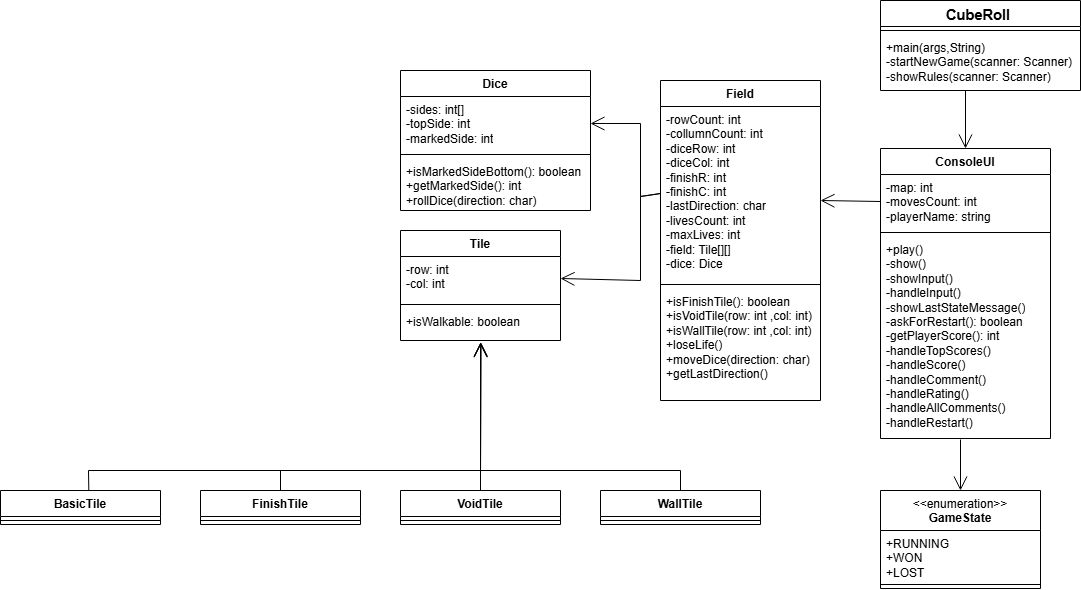

The diagram above was exported from draw.io. Its source (the exported page's mxGraphModel, read from the mxfile embedded in the PNG):
<mxGraphModel dx="3070" dy="870" grid="1" gridSize="10" guides="1" tooltips="1" connect="1" arrows="1" fold="1" page="1" pageScale="1" pageWidth="827" pageHeight="1169" math="0" shadow="0">
  <root>
    <mxCell id="0" />
    <mxCell id="1" parent="0" />
    <mxCell id="OAQs0e6nHL7MXAUKwx56-2" value="&lt;span id=&quot;docs-internal-guid-aabc2a2a-7fff-ea44-8433-42699b58f201&quot; style=&quot;font-weight:normal;&quot;&gt;&lt;span style=&quot;font-size: 11pt; font-family: Arial, sans-serif; background-color: transparent; font-weight: 700; font-variant-numeric: normal; font-variant-east-asian: normal; font-variant-alternates: normal; font-variant-position: normal; font-variant-emoji: normal; vertical-align: baseline; white-space-collapse: preserve;&quot;&gt;CubeRoll &lt;/span&gt;&lt;/span&gt;" style="swimlane;fontStyle=1;align=center;verticalAlign=top;childLayout=stackLayout;horizontal=1;startSize=26;horizontalStack=0;resizeParent=1;resizeParentMax=0;resizeLast=0;collapsible=1;marginBottom=0;whiteSpace=wrap;html=1;" parent="1" vertex="1">
      <mxGeometry x="710" y="280" width="200" height="90" as="geometry" />
    </mxCell>
    <mxCell id="OAQs0e6nHL7MXAUKwx56-4" value="" style="line;strokeWidth=1;fillColor=none;align=left;verticalAlign=middle;spacingTop=-1;spacingLeft=3;spacingRight=3;rotatable=0;labelPosition=right;points=[];portConstraint=eastwest;strokeColor=inherit;" parent="OAQs0e6nHL7MXAUKwx56-2" vertex="1">
      <mxGeometry y="26" width="200" height="8" as="geometry" />
    </mxCell>
    <mxCell id="OAQs0e6nHL7MXAUKwx56-5" value="+main(args,String)&lt;div&gt;-startNewGame(scanner: Scanner)&lt;/div&gt;&lt;div&gt;-showRules(scanner:&amp;nbsp;&lt;span style=&quot;background-color: transparent; color: light-dark(rgb(0, 0, 0), rgb(255, 255, 255));&quot;&gt;Scanner&lt;/span&gt;&lt;span style=&quot;background-color: transparent; color: light-dark(rgb(0, 0, 0), rgb(255, 255, 255));&quot;&gt;)&lt;/span&gt;&lt;/div&gt;" style="text;strokeColor=none;fillColor=none;align=left;verticalAlign=top;spacingLeft=4;spacingRight=4;overflow=hidden;rotatable=0;points=[[0,0.5],[1,0.5]];portConstraint=eastwest;whiteSpace=wrap;html=1;" parent="OAQs0e6nHL7MXAUKwx56-2" vertex="1">
      <mxGeometry y="34" width="200" height="56" as="geometry" />
    </mxCell>
    <mxCell id="OAQs0e6nHL7MXAUKwx56-10" value="Field" style="swimlane;fontStyle=1;align=center;verticalAlign=top;childLayout=stackLayout;horizontal=1;startSize=26;horizontalStack=0;resizeParent=1;resizeParentMax=0;resizeLast=0;collapsible=1;marginBottom=0;whiteSpace=wrap;html=1;" parent="1" vertex="1">
      <mxGeometry x="490" y="360" width="160" height="320" as="geometry" />
    </mxCell>
    <mxCell id="OAQs0e6nHL7MXAUKwx56-11" value="-rowCount: int&lt;div&gt;-collumnCount: int&lt;/div&gt;&lt;div&gt;-diceRow: int&lt;/div&gt;&lt;div&gt;-diceCol: int&lt;/div&gt;&lt;div&gt;-finishR: int&lt;/div&gt;&lt;div&gt;-finishC: int&lt;/div&gt;&lt;div&gt;-lastDirection: char&lt;/div&gt;&lt;div&gt;-livesCount: int&lt;/div&gt;&lt;div&gt;-maxLives: int&lt;/div&gt;&lt;div&gt;-field: Tile[][]&lt;/div&gt;&lt;div&gt;-dice: Dice&lt;br&gt;&lt;div&gt;&lt;br&gt;&lt;/div&gt;&lt;/div&gt;" style="text;strokeColor=none;fillColor=none;align=left;verticalAlign=top;spacingLeft=4;spacingRight=4;overflow=hidden;rotatable=0;points=[[0,0.5],[1,0.5]];portConstraint=eastwest;whiteSpace=wrap;html=1;" parent="OAQs0e6nHL7MXAUKwx56-10" vertex="1">
      <mxGeometry y="26" width="160" height="174" as="geometry" />
    </mxCell>
    <mxCell id="OAQs0e6nHL7MXAUKwx56-12" value="" style="line;strokeWidth=1;fillColor=none;align=left;verticalAlign=middle;spacingTop=-1;spacingLeft=3;spacingRight=3;rotatable=0;labelPosition=right;points=[];portConstraint=eastwest;strokeColor=inherit;" parent="OAQs0e6nHL7MXAUKwx56-10" vertex="1">
      <mxGeometry y="200" width="160" height="8" as="geometry" />
    </mxCell>
    <mxCell id="OAQs0e6nHL7MXAUKwx56-13" value="+isFinishTile(): boolean&lt;div&gt;+isVoidTile(row: int ,col: int)&lt;/div&gt;&lt;div&gt;+isWallTile&lt;span style=&quot;background-color: transparent; color: light-dark(rgb(0, 0, 0), rgb(255, 255, 255));&quot;&gt;(row: int ,col: int)&lt;/span&gt;&lt;/div&gt;&lt;div&gt;&lt;span style=&quot;background-color: transparent; color: light-dark(rgb(0, 0, 0), rgb(255, 255, 255));&quot;&gt;+loseLife()&lt;/span&gt;&lt;/div&gt;&lt;div&gt;&lt;span style=&quot;background-color: transparent; color: light-dark(rgb(0, 0, 0), rgb(255, 255, 255));&quot;&gt;+moveDice(direction: char)&lt;/span&gt;&lt;/div&gt;&lt;div&gt;&lt;span style=&quot;background-color: transparent; color: light-dark(rgb(0, 0, 0), rgb(255, 255, 255));&quot;&gt;+&lt;/span&gt;&lt;span style=&quot;background-color: transparent;&quot;&gt;getLastDirection()&lt;/span&gt;&lt;/div&gt;" style="text;strokeColor=none;fillColor=none;align=left;verticalAlign=top;spacingLeft=4;spacingRight=4;overflow=hidden;rotatable=0;points=[[0,0.5],[1,0.5]];portConstraint=eastwest;whiteSpace=wrap;html=1;" parent="OAQs0e6nHL7MXAUKwx56-10" vertex="1">
      <mxGeometry y="208" width="160" height="112" as="geometry" />
    </mxCell>
    <mxCell id="OAQs0e6nHL7MXAUKwx56-14" value="&lt;div&gt;&lt;span style=&quot;font-weight: normal;&quot;&gt;&amp;lt;&amp;lt;enumeration&amp;gt;&amp;gt;&lt;/span&gt;&lt;/div&gt;GameState" style="swimlane;fontStyle=1;align=center;verticalAlign=top;childLayout=stackLayout;horizontal=1;startSize=40;horizontalStack=0;resizeParent=1;resizeParentMax=0;resizeLast=0;collapsible=1;marginBottom=0;whiteSpace=wrap;html=1;" parent="1" vertex="1">
      <mxGeometry x="710" y="770" width="160" height="98" as="geometry" />
    </mxCell>
    <mxCell id="OAQs0e6nHL7MXAUKwx56-15" value="+RUNNING&lt;div&gt;+WON&lt;/div&gt;&lt;div&gt;+LOST&lt;/div&gt;" style="text;strokeColor=none;fillColor=none;align=left;verticalAlign=top;spacingLeft=4;spacingRight=4;overflow=hidden;rotatable=0;points=[[0,0.5],[1,0.5]];portConstraint=eastwest;whiteSpace=wrap;html=1;" parent="OAQs0e6nHL7MXAUKwx56-14" vertex="1">
      <mxGeometry y="40" width="160" height="50" as="geometry" />
    </mxCell>
    <mxCell id="OAQs0e6nHL7MXAUKwx56-16" value="" style="line;strokeWidth=1;fillColor=none;align=left;verticalAlign=middle;spacingTop=-1;spacingLeft=3;spacingRight=3;rotatable=0;labelPosition=right;points=[];portConstraint=eastwest;strokeColor=inherit;" parent="OAQs0e6nHL7MXAUKwx56-14" vertex="1">
      <mxGeometry y="90" width="160" height="8" as="geometry" />
    </mxCell>
    <mxCell id="OAQs0e6nHL7MXAUKwx56-18" value="Dice" style="swimlane;fontStyle=1;align=center;verticalAlign=top;childLayout=stackLayout;horizontal=1;startSize=26;horizontalStack=0;resizeParent=1;resizeParentMax=0;resizeLast=0;collapsible=1;marginBottom=0;whiteSpace=wrap;html=1;" parent="1" vertex="1">
      <mxGeometry x="230" y="350" width="190" height="140" as="geometry" />
    </mxCell>
    <mxCell id="OAQs0e6nHL7MXAUKwx56-19" value="-sides: int[]&lt;div&gt;-topSide: int&lt;/div&gt;&lt;div&gt;-markedSide: int&lt;/div&gt;&lt;div&gt;&lt;br&gt;&lt;/div&gt;" style="text;strokeColor=none;fillColor=none;align=left;verticalAlign=top;spacingLeft=4;spacingRight=4;overflow=hidden;rotatable=0;points=[[0,0.5],[1,0.5]];portConstraint=eastwest;whiteSpace=wrap;html=1;" parent="OAQs0e6nHL7MXAUKwx56-18" vertex="1">
      <mxGeometry y="26" width="190" height="54" as="geometry" />
    </mxCell>
    <mxCell id="OAQs0e6nHL7MXAUKwx56-20" value="" style="line;strokeWidth=1;fillColor=none;align=left;verticalAlign=middle;spacingTop=-1;spacingLeft=3;spacingRight=3;rotatable=0;labelPosition=right;points=[];portConstraint=eastwest;strokeColor=inherit;" parent="OAQs0e6nHL7MXAUKwx56-18" vertex="1">
      <mxGeometry y="80" width="190" height="8" as="geometry" />
    </mxCell>
    <mxCell id="OAQs0e6nHL7MXAUKwx56-21" value="+isMarkedSideBottom(): boolean&lt;div&gt;+getMarkedSide(): int&lt;/div&gt;&lt;div&gt;+rollDice(direction: char)&lt;/div&gt;" style="text;strokeColor=none;fillColor=none;align=left;verticalAlign=top;spacingLeft=4;spacingRight=4;overflow=hidden;rotatable=0;points=[[0,0.5],[1,0.5]];portConstraint=eastwest;whiteSpace=wrap;html=1;" parent="OAQs0e6nHL7MXAUKwx56-18" vertex="1">
      <mxGeometry y="88" width="190" height="52" as="geometry" />
    </mxCell>
    <mxCell id="OAQs0e6nHL7MXAUKwx56-30" value="Tile" style="swimlane;fontStyle=1;align=center;verticalAlign=top;childLayout=stackLayout;horizontal=1;startSize=26;horizontalStack=0;resizeParent=1;resizeParentMax=0;resizeLast=0;collapsible=1;marginBottom=0;whiteSpace=wrap;html=1;" parent="1" vertex="1">
      <mxGeometry x="230" y="510" width="160" height="110" as="geometry" />
    </mxCell>
    <mxCell id="OAQs0e6nHL7MXAUKwx56-31" value="-row: int&lt;div&gt;-col: int&lt;/div&gt;" style="text;strokeColor=none;fillColor=none;align=left;verticalAlign=top;spacingLeft=4;spacingRight=4;overflow=hidden;rotatable=0;points=[[0,0.5],[1,0.5]];portConstraint=eastwest;whiteSpace=wrap;html=1;" parent="OAQs0e6nHL7MXAUKwx56-30" vertex="1">
      <mxGeometry y="26" width="160" height="44" as="geometry" />
    </mxCell>
    <mxCell id="OAQs0e6nHL7MXAUKwx56-32" value="" style="line;strokeWidth=1;fillColor=none;align=left;verticalAlign=middle;spacingTop=-1;spacingLeft=3;spacingRight=3;rotatable=0;labelPosition=right;points=[];portConstraint=eastwest;strokeColor=inherit;" parent="OAQs0e6nHL7MXAUKwx56-30" vertex="1">
      <mxGeometry y="70" width="160" height="8" as="geometry" />
    </mxCell>
    <mxCell id="OAQs0e6nHL7MXAUKwx56-33" value="+isWalkable: boolean" style="text;strokeColor=none;fillColor=none;align=left;verticalAlign=top;spacingLeft=4;spacingRight=4;overflow=hidden;rotatable=0;points=[[0,0.5],[1,0.5]];portConstraint=eastwest;whiteSpace=wrap;html=1;" parent="OAQs0e6nHL7MXAUKwx56-30" vertex="1">
      <mxGeometry y="78" width="160" height="32" as="geometry" />
    </mxCell>
    <mxCell id="OAQs0e6nHL7MXAUKwx56-38" value="" style="endArrow=open;endFill=1;endSize=12;html=1;rounded=0;entryX=0.5;entryY=0;entryDx=0;entryDy=0;" parent="1" target="5ySL-j_64NW7eutmwULj-1" edge="1">
      <mxGeometry width="160" relative="1" as="geometry">
        <mxPoint x="795" y="370" as="sourcePoint" />
        <mxPoint x="790" y="449.9999999999998" as="targetPoint" />
      </mxGeometry>
    </mxCell>
    <mxCell id="OAQs0e6nHL7MXAUKwx56-39" value="" style="endArrow=open;endFill=1;endSize=12;html=1;rounded=0;exitX=0;exitY=0.5;exitDx=0;exitDy=0;" parent="1" source="5ySL-j_64NW7eutmwULj-2" edge="1">
      <mxGeometry width="160" relative="1" as="geometry">
        <mxPoint x="710" y="479" as="sourcePoint" />
        <mxPoint x="650" y="480" as="targetPoint" />
      </mxGeometry>
    </mxCell>
    <mxCell id="OAQs0e6nHL7MXAUKwx56-40" value="" style="endArrow=open;endFill=1;endSize=12;html=1;rounded=0;" parent="1" edge="1">
      <mxGeometry width="160" relative="1" as="geometry">
        <mxPoint x="790" y="719" as="sourcePoint" />
        <mxPoint x="790" y="770" as="targetPoint" />
      </mxGeometry>
    </mxCell>
    <mxCell id="CpCcZh4UGv4t8Mmcqowi-7" value="" style="endArrow=open;endFill=1;endSize=12;html=1;rounded=0;exitX=0;exitY=0.5;exitDx=0;exitDy=0;entryX=1;entryY=0.5;entryDx=0;entryDy=0;" parent="1" source="OAQs0e6nHL7MXAUKwx56-11" target="OAQs0e6nHL7MXAUKwx56-31" edge="1">
      <mxGeometry width="160" relative="1" as="geometry">
        <mxPoint x="484" y="560" as="sourcePoint" />
        <mxPoint x="644" y="560" as="targetPoint" />
        <Array as="points">
          <mxPoint x="470" y="476" />
          <mxPoint x="470" y="560" />
        </Array>
      </mxGeometry>
    </mxCell>
    <mxCell id="CpCcZh4UGv4t8Mmcqowi-8" value="" style="endArrow=open;endFill=1;endSize=12;html=1;rounded=0;exitX=0;exitY=0.5;exitDx=0;exitDy=0;entryX=1;entryY=0.5;entryDx=0;entryDy=0;" parent="1" source="OAQs0e6nHL7MXAUKwx56-11" target="OAQs0e6nHL7MXAUKwx56-19" edge="1">
      <mxGeometry width="160" relative="1" as="geometry">
        <mxPoint x="420" y="430" as="sourcePoint" />
        <mxPoint x="580" y="430" as="targetPoint" />
        <Array as="points">
          <mxPoint x="470" y="476" />
          <mxPoint x="470" y="403" />
        </Array>
      </mxGeometry>
    </mxCell>
    <mxCell id="5ySL-j_64NW7eutmwULj-1" value="ConsoleUI" style="swimlane;fontStyle=1;align=center;verticalAlign=top;childLayout=stackLayout;horizontal=1;startSize=26;horizontalStack=0;resizeParent=1;resizeParentMax=0;resizeLast=0;collapsible=1;marginBottom=0;whiteSpace=wrap;html=1;" vertex="1" parent="1">
      <mxGeometry x="710" y="428" width="170" height="290" as="geometry" />
    </mxCell>
    <mxCell id="5ySL-j_64NW7eutmwULj-2" value="&lt;div&gt;&lt;span style=&quot;background-color: transparent; color: light-dark(rgb(0, 0, 0), rgb(255, 255, 255));&quot;&gt;-map: int&lt;/span&gt;&lt;/div&gt;&lt;div&gt;&lt;span style=&quot;background-color: transparent; color: light-dark(rgb(0, 0, 0), rgb(255, 255, 255));&quot;&gt;-movesCount: int&lt;/span&gt;&lt;/div&gt;&lt;div&gt;&lt;span style=&quot;background-color: transparent; color: light-dark(rgb(0, 0, 0), rgb(255, 255, 255));&quot;&gt;-playerName: string&lt;/span&gt;&lt;/div&gt;" style="text;strokeColor=none;fillColor=none;align=left;verticalAlign=top;spacingLeft=4;spacingRight=4;overflow=hidden;rotatable=0;points=[[0,0.5],[1,0.5]];portConstraint=eastwest;whiteSpace=wrap;html=1;" vertex="1" parent="5ySL-j_64NW7eutmwULj-1">
      <mxGeometry y="26" width="170" height="54" as="geometry" />
    </mxCell>
    <mxCell id="5ySL-j_64NW7eutmwULj-3" value="" style="line;strokeWidth=1;fillColor=none;align=left;verticalAlign=middle;spacingTop=-1;spacingLeft=3;spacingRight=3;rotatable=0;labelPosition=right;points=[];portConstraint=eastwest;strokeColor=inherit;" vertex="1" parent="5ySL-j_64NW7eutmwULj-1">
      <mxGeometry y="80" width="170" height="8" as="geometry" />
    </mxCell>
    <mxCell id="5ySL-j_64NW7eutmwULj-4" value="+play()&lt;div&gt;-show()&lt;/div&gt;&lt;div&gt;-showInput()&lt;/div&gt;&lt;div&gt;-handleInput()&lt;/div&gt;&lt;div&gt;-showLastStateMessage()&lt;/div&gt;&lt;div&gt;-askForRestart(): boolean&lt;/div&gt;&lt;div&gt;-getPlayerScore(): int&lt;/div&gt;&lt;div&gt;-handleTopScores()&lt;/div&gt;&lt;div&gt;-handleScore()&lt;/div&gt;&lt;div&gt;-handleComment()&lt;/div&gt;&lt;div&gt;-handleRating()&lt;/div&gt;&lt;div&gt;-handleAllComments()&lt;/div&gt;&lt;div&gt;-handleRestart()&lt;/div&gt;" style="text;strokeColor=none;fillColor=none;align=left;verticalAlign=top;spacingLeft=4;spacingRight=4;overflow=hidden;rotatable=0;points=[[0,0.5],[1,0.5]];portConstraint=eastwest;whiteSpace=wrap;html=1;" vertex="1" parent="5ySL-j_64NW7eutmwULj-1">
      <mxGeometry y="88" width="170" height="202" as="geometry" />
    </mxCell>
    <mxCell id="5ySL-j_64NW7eutmwULj-9" value="" style="endArrow=open;endFill=1;endSize=12;html=1;rounded=0;exitX=0.5;exitY=0;exitDx=0;exitDy=0;entryX=0.5;entryY=1.063;entryDx=0;entryDy=0;entryPerimeter=0;" edge="1" parent="1" source="5ySL-j_64NW7eutmwULj-12" target="OAQs0e6nHL7MXAUKwx56-33">
      <mxGeometry width="160" relative="1" as="geometry">
        <mxPoint x="330" y="740" as="sourcePoint" />
        <mxPoint x="320" y="680" as="targetPoint" />
        <Array as="points">
          <mxPoint x="110" y="750" />
          <mxPoint x="310" y="750" />
        </Array>
      </mxGeometry>
    </mxCell>
    <mxCell id="5ySL-j_64NW7eutmwULj-10" value="" style="endArrow=open;endFill=1;endSize=12;html=1;rounded=0;exitX=0.5;exitY=0;exitDx=0;exitDy=0;entryX=0.501;entryY=1.084;entryDx=0;entryDy=0;entryPerimeter=0;" edge="1" parent="1" source="5ySL-j_64NW7eutmwULj-16" target="OAQs0e6nHL7MXAUKwx56-33">
      <mxGeometry width="160" relative="1" as="geometry">
        <mxPoint x="190" y="891" as="sourcePoint" />
        <mxPoint x="320" y="620" as="targetPoint" />
      </mxGeometry>
    </mxCell>
    <mxCell id="5ySL-j_64NW7eutmwULj-11" value="" style="endArrow=open;endFill=1;endSize=12;html=1;rounded=0;exitX=0.5;exitY=0;exitDx=0;exitDy=0;entryX=0.501;entryY=1.055;entryDx=0;entryDy=0;entryPerimeter=0;" edge="1" parent="1" source="5ySL-j_64NW7eutmwULj-20" target="OAQs0e6nHL7MXAUKwx56-33">
      <mxGeometry width="160" relative="1" as="geometry">
        <mxPoint x="475" y="671" as="sourcePoint" />
        <mxPoint x="310" y="621" as="targetPoint" />
        <Array as="points">
          <mxPoint x="510" y="750" />
          <mxPoint x="310" y="750" />
        </Array>
      </mxGeometry>
    </mxCell>
    <mxCell id="5ySL-j_64NW7eutmwULj-12" value="FinishTile" style="swimlane;fontStyle=1;align=center;verticalAlign=top;childLayout=stackLayout;horizontal=1;startSize=26;horizontalStack=0;resizeParent=1;resizeParentMax=0;resizeLast=0;collapsible=1;marginBottom=0;whiteSpace=wrap;html=1;" vertex="1" parent="1">
      <mxGeometry x="30" y="770" width="160" height="34" as="geometry" />
    </mxCell>
    <mxCell id="5ySL-j_64NW7eutmwULj-14" value="" style="line;strokeWidth=1;fillColor=none;align=left;verticalAlign=middle;spacingTop=-1;spacingLeft=3;spacingRight=3;rotatable=0;labelPosition=right;points=[];portConstraint=eastwest;strokeColor=inherit;" vertex="1" parent="5ySL-j_64NW7eutmwULj-12">
      <mxGeometry y="26" width="160" height="8" as="geometry" />
    </mxCell>
    <mxCell id="5ySL-j_64NW7eutmwULj-16" value="VoidTile" style="swimlane;fontStyle=1;align=center;verticalAlign=top;childLayout=stackLayout;horizontal=1;startSize=26;horizontalStack=0;resizeParent=1;resizeParentMax=0;resizeLast=0;collapsible=1;marginBottom=0;whiteSpace=wrap;html=1;" vertex="1" parent="1">
      <mxGeometry x="230" y="770" width="160" height="34" as="geometry" />
    </mxCell>
    <mxCell id="5ySL-j_64NW7eutmwULj-18" value="" style="line;strokeWidth=1;fillColor=none;align=left;verticalAlign=middle;spacingTop=-1;spacingLeft=3;spacingRight=3;rotatable=0;labelPosition=right;points=[];portConstraint=eastwest;strokeColor=inherit;" vertex="1" parent="5ySL-j_64NW7eutmwULj-16">
      <mxGeometry y="26" width="160" height="8" as="geometry" />
    </mxCell>
    <mxCell id="5ySL-j_64NW7eutmwULj-20" value="WallTile" style="swimlane;fontStyle=1;align=center;verticalAlign=top;childLayout=stackLayout;horizontal=1;startSize=26;horizontalStack=0;resizeParent=1;resizeParentMax=0;resizeLast=0;collapsible=1;marginBottom=0;whiteSpace=wrap;html=1;" vertex="1" parent="1">
      <mxGeometry x="430" y="770" width="160" height="34" as="geometry" />
    </mxCell>
    <mxCell id="5ySL-j_64NW7eutmwULj-22" value="" style="line;strokeWidth=1;fillColor=none;align=left;verticalAlign=middle;spacingTop=-1;spacingLeft=3;spacingRight=3;rotatable=0;labelPosition=right;points=[];portConstraint=eastwest;strokeColor=inherit;" vertex="1" parent="5ySL-j_64NW7eutmwULj-20">
      <mxGeometry y="26" width="160" height="8" as="geometry" />
    </mxCell>
    <mxCell id="5ySL-j_64NW7eutmwULj-24" value="BasicTile" style="swimlane;fontStyle=1;align=center;verticalAlign=top;childLayout=stackLayout;horizontal=1;startSize=26;horizontalStack=0;resizeParent=1;resizeParentMax=0;resizeLast=0;collapsible=1;marginBottom=0;whiteSpace=wrap;html=1;" vertex="1" parent="1">
      <mxGeometry x="-170" y="770" width="160" height="34" as="geometry" />
    </mxCell>
    <mxCell id="5ySL-j_64NW7eutmwULj-26" value="" style="line;strokeWidth=1;fillColor=none;align=left;verticalAlign=middle;spacingTop=-1;spacingLeft=3;spacingRight=3;rotatable=0;labelPosition=right;points=[];portConstraint=eastwest;strokeColor=inherit;" vertex="1" parent="5ySL-j_64NW7eutmwULj-24">
      <mxGeometry y="26" width="160" height="8" as="geometry" />
    </mxCell>
    <mxCell id="5ySL-j_64NW7eutmwULj-28" value="" style="endArrow=open;endFill=1;endSize=12;html=1;rounded=0;exitX=0.552;exitY=-0.002;exitDx=0;exitDy=0;exitPerimeter=0;entryX=0.503;entryY=1.055;entryDx=0;entryDy=0;entryPerimeter=0;" edge="1" parent="1" source="5ySL-j_64NW7eutmwULj-24" target="OAQs0e6nHL7MXAUKwx56-33">
      <mxGeometry width="160" relative="1" as="geometry">
        <mxPoint x="-90.88" y="769.9999999999999" as="sourcePoint" />
        <mxPoint x="210" y="620" as="targetPoint" />
        <Array as="points">
          <mxPoint x="-82" y="750" />
          <mxPoint x="310" y="750" />
        </Array>
      </mxGeometry>
    </mxCell>
  </root>
</mxGraphModel>